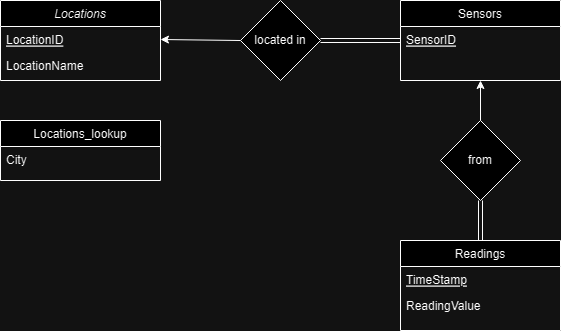

The diagram above was exported from draw.io. Its source (the exported page's mxGraphModel, read from the mxfile embedded in the PNG):
<mxGraphModel dx="791" dy="517" grid="1" gridSize="10" guides="1" tooltips="1" connect="1" arrows="1" fold="1" page="1" pageScale="1" pageWidth="827" pageHeight="1169" math="0" shadow="0">
  <root>
    <mxCell id="WIyWlLk6GJQsqaUBKTNV-0" />
    <mxCell id="WIyWlLk6GJQsqaUBKTNV-1" parent="WIyWlLk6GJQsqaUBKTNV-0" />
    <mxCell id="zkfFHV4jXpPFQw0GAbJ--0" value="Locations" style="swimlane;fontStyle=2;align=center;verticalAlign=top;childLayout=stackLayout;horizontal=1;startSize=26;horizontalStack=0;resizeParent=1;resizeLast=0;collapsible=1;marginBottom=0;rounded=0;shadow=0;strokeWidth=1;" parent="WIyWlLk6GJQsqaUBKTNV-1" vertex="1">
      <mxGeometry x="200" y="120" width="160" height="80" as="geometry">
        <mxRectangle x="230" y="140" width="160" height="26" as="alternateBounds" />
      </mxGeometry>
    </mxCell>
    <mxCell id="zkfFHV4jXpPFQw0GAbJ--1" value="LocationID" style="text;align=left;verticalAlign=top;spacingLeft=4;spacingRight=4;overflow=hidden;rotatable=0;points=[[0,0.5],[1,0.5]];portConstraint=eastwest;fontStyle=4" parent="zkfFHV4jXpPFQw0GAbJ--0" vertex="1">
      <mxGeometry y="26" width="160" height="26" as="geometry" />
    </mxCell>
    <mxCell id="zkfFHV4jXpPFQw0GAbJ--2" value="LocationName" style="text;align=left;verticalAlign=top;spacingLeft=4;spacingRight=4;overflow=hidden;rotatable=0;points=[[0,0.5],[1,0.5]];portConstraint=eastwest;rounded=0;shadow=0;html=0;" parent="zkfFHV4jXpPFQw0GAbJ--0" vertex="1">
      <mxGeometry y="52" width="160" height="26" as="geometry" />
    </mxCell>
    <mxCell id="zkfFHV4jXpPFQw0GAbJ--6" value="Readings" style="swimlane;fontStyle=0;align=center;verticalAlign=top;childLayout=stackLayout;horizontal=1;startSize=26;horizontalStack=0;resizeParent=1;resizeLast=0;collapsible=1;marginBottom=0;rounded=0;shadow=0;strokeWidth=1;" parent="WIyWlLk6GJQsqaUBKTNV-1" vertex="1">
      <mxGeometry x="600" y="360" width="160" height="90" as="geometry">
        <mxRectangle x="130" y="380" width="160" height="26" as="alternateBounds" />
      </mxGeometry>
    </mxCell>
    <mxCell id="zkfFHV4jXpPFQw0GAbJ--8" value="TimeStamp" style="text;align=left;verticalAlign=top;spacingLeft=4;spacingRight=4;overflow=hidden;rotatable=0;points=[[0,0.5],[1,0.5]];portConstraint=eastwest;rounded=0;shadow=0;html=0;fontStyle=4" parent="zkfFHV4jXpPFQw0GAbJ--6" vertex="1">
      <mxGeometry y="26" width="160" height="26" as="geometry" />
    </mxCell>
    <mxCell id="zkfFHV4jXpPFQw0GAbJ--10" value="ReadingValue" style="text;align=left;verticalAlign=top;spacingLeft=4;spacingRight=4;overflow=hidden;rotatable=0;points=[[0,0.5],[1,0.5]];portConstraint=eastwest;fontStyle=0" parent="zkfFHV4jXpPFQw0GAbJ--6" vertex="1">
      <mxGeometry y="52" width="160" height="26" as="geometry" />
    </mxCell>
    <mxCell id="zkfFHV4jXpPFQw0GAbJ--13" value="Locations_lookup" style="swimlane;fontStyle=0;align=center;verticalAlign=top;childLayout=stackLayout;horizontal=1;startSize=26;horizontalStack=0;resizeParent=1;resizeLast=0;collapsible=1;marginBottom=0;rounded=0;shadow=0;strokeWidth=1;" parent="WIyWlLk6GJQsqaUBKTNV-1" vertex="1">
      <mxGeometry x="200" y="240" width="160" height="60" as="geometry">
        <mxRectangle x="200" y="240" width="170" height="26" as="alternateBounds" />
      </mxGeometry>
    </mxCell>
    <mxCell id="zkfFHV4jXpPFQw0GAbJ--14" value="City" style="text;align=left;verticalAlign=top;spacingLeft=4;spacingRight=4;overflow=hidden;rotatable=0;points=[[0,0.5],[1,0.5]];portConstraint=eastwest;" parent="zkfFHV4jXpPFQw0GAbJ--13" vertex="1">
      <mxGeometry y="26" width="160" height="24" as="geometry" />
    </mxCell>
    <mxCell id="zkfFHV4jXpPFQw0GAbJ--17" value="Sensors" style="swimlane;fontStyle=0;align=center;verticalAlign=top;childLayout=stackLayout;horizontal=1;startSize=26;horizontalStack=0;resizeParent=1;resizeLast=0;collapsible=1;marginBottom=0;rounded=0;shadow=0;strokeWidth=1;" parent="WIyWlLk6GJQsqaUBKTNV-1" vertex="1">
      <mxGeometry x="600" y="120" width="160" height="80" as="geometry">
        <mxRectangle x="550" y="140" width="160" height="26" as="alternateBounds" />
      </mxGeometry>
    </mxCell>
    <mxCell id="zkfFHV4jXpPFQw0GAbJ--18" value="SensorID" style="text;align=left;verticalAlign=top;spacingLeft=4;spacingRight=4;overflow=hidden;rotatable=0;points=[[0,0.5],[1,0.5]];portConstraint=eastwest;fontStyle=4" parent="zkfFHV4jXpPFQw0GAbJ--17" vertex="1">
      <mxGeometry y="26" width="160" height="24" as="geometry" />
    </mxCell>
    <mxCell id="3zol-2k5WiDqOk2hg9tP-1" value="located in" style="rhombus;whiteSpace=wrap;html=1;" parent="WIyWlLk6GJQsqaUBKTNV-1" vertex="1">
      <mxGeometry x="440" y="120" width="80" height="80" as="geometry" />
    </mxCell>
    <mxCell id="3zol-2k5WiDqOk2hg9tP-4" value="from" style="rhombus;whiteSpace=wrap;html=1;" parent="WIyWlLk6GJQsqaUBKTNV-1" vertex="1">
      <mxGeometry x="640" y="240" width="80" height="80" as="geometry" />
    </mxCell>
    <mxCell id="3zol-2k5WiDqOk2hg9tP-10" value="" style="endArrow=classic;html=1;rounded=0;entryX=1;entryY=0.5;entryDx=0;entryDy=0;exitX=0;exitY=0.5;exitDx=0;exitDy=0;" parent="WIyWlLk6GJQsqaUBKTNV-1" source="3zol-2k5WiDqOk2hg9tP-1" target="zkfFHV4jXpPFQw0GAbJ--1" edge="1">
      <mxGeometry width="50" height="50" relative="1" as="geometry">
        <mxPoint x="390" y="350" as="sourcePoint" />
        <mxPoint x="440" y="300" as="targetPoint" />
      </mxGeometry>
    </mxCell>
    <mxCell id="3zol-2k5WiDqOk2hg9tP-12" value="" style="shape=link;html=1;rounded=0;exitX=1;exitY=0.5;exitDx=0;exitDy=0;" parent="WIyWlLk6GJQsqaUBKTNV-1" source="3zol-2k5WiDqOk2hg9tP-1" edge="1">
      <mxGeometry width="100" relative="1" as="geometry">
        <mxPoint x="490" y="210" as="sourcePoint" />
        <mxPoint x="600" y="160" as="targetPoint" />
      </mxGeometry>
    </mxCell>
    <mxCell id="3zol-2k5WiDqOk2hg9tP-13" value="" style="endArrow=none;html=1;rounded=0;exitX=0.5;exitY=0;exitDx=0;exitDy=0;entryX=0.5;entryY=1;entryDx=0;entryDy=0;shape=link;" parent="WIyWlLk6GJQsqaUBKTNV-1" source="zkfFHV4jXpPFQw0GAbJ--6" target="3zol-2k5WiDqOk2hg9tP-4" edge="1">
      <mxGeometry width="50" height="50" relative="1" as="geometry">
        <mxPoint x="390" y="350" as="sourcePoint" />
        <mxPoint x="440" y="300" as="targetPoint" />
      </mxGeometry>
    </mxCell>
    <mxCell id="3zol-2k5WiDqOk2hg9tP-16" value="" style="endArrow=classic;html=1;rounded=0;exitX=0.5;exitY=0;exitDx=0;exitDy=0;entryX=0.5;entryY=1;entryDx=0;entryDy=0;" parent="WIyWlLk6GJQsqaUBKTNV-1" source="3zol-2k5WiDqOk2hg9tP-4" target="zkfFHV4jXpPFQw0GAbJ--17" edge="1">
      <mxGeometry width="50" height="50" relative="1" as="geometry">
        <mxPoint x="390" y="350" as="sourcePoint" />
        <mxPoint x="680.96" y="198.28599999999994" as="targetPoint" />
      </mxGeometry>
    </mxCell>
  </root>
</mxGraphModel>